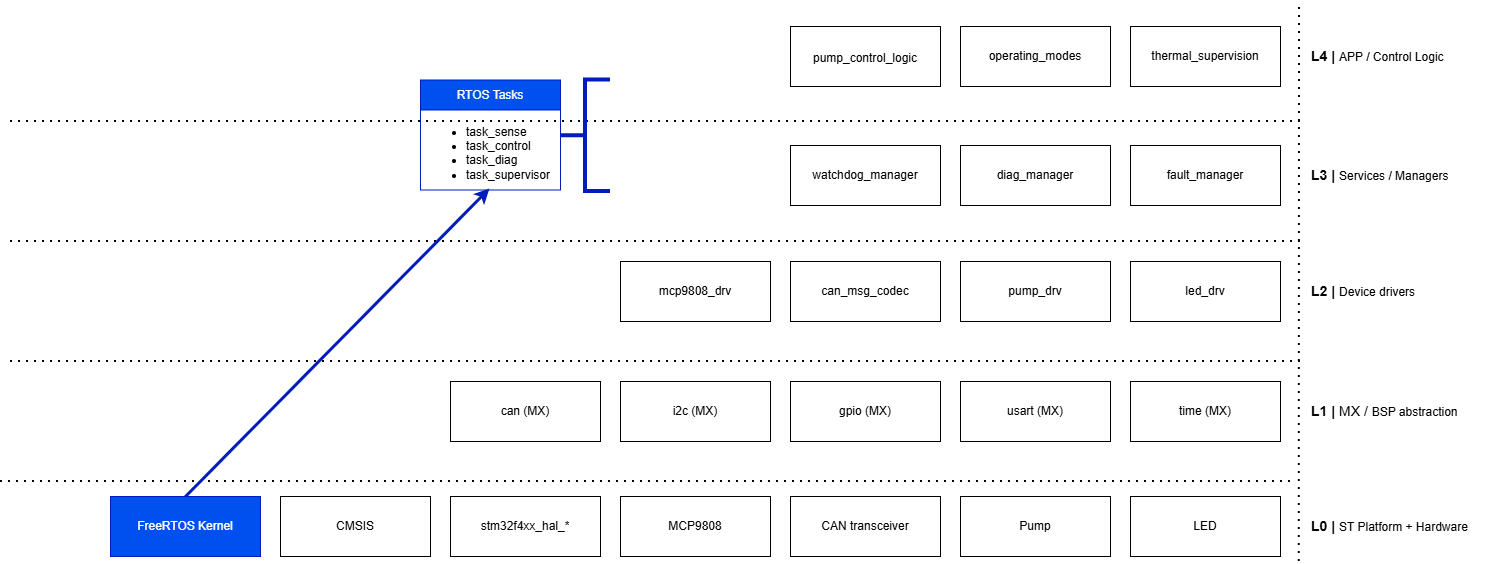

The diagram above was exported from draw.io. Its source (the exported page's mxGraphModel, read from the mxfile embedded in the PNG):
<mxGraphModel dx="2670" dy="885" grid="1" gridSize="10" guides="1" tooltips="1" connect="1" arrows="1" fold="1" page="1" pageScale="1" pageWidth="1169" pageHeight="827" math="0" shadow="0">
  <root>
    <mxCell id="0" />
    <mxCell id="1" parent="0" />
    <mxCell id="MRMFNRs-4Dt4fWdZpjwo-1" edge="1" parent="1" style="endArrow=none;dashed=1;html=1;dashPattern=1 3;strokeWidth=2;rounded=0;" value="">
      <mxGeometry height="50" relative="1" width="50" as="geometry">
        <mxPoint x="978.75" y="800" as="sourcePoint" />
        <mxPoint x="979" y="240" as="targetPoint" />
      </mxGeometry>
    </mxCell>
    <mxCell id="MRMFNRs-4Dt4fWdZpjwo-2" parent="1" style="rounded=0;whiteSpace=wrap;html=1;" value="stm32f4xx_hal_*" vertex="1">
      <mxGeometry height="60" width="150" x="130" y="735" as="geometry" />
    </mxCell>
    <mxCell id="MRMFNRs-4Dt4fWdZpjwo-3" parent="1" style="text;html=1;whiteSpace=wrap;strokeColor=none;fillColor=none;align=left;verticalAlign=middle;rounded=0;fontStyle=1;fontSize=14;" value="L0 |&amp;nbsp;&lt;span style=&quot;font-size: 12px; font-weight: 400;&quot;&gt;ST Platform + Hardware&lt;/span&gt;" vertex="1">
      <mxGeometry height="30" width="180" x="989" y="750" as="geometry" />
    </mxCell>
    <mxCell id="MRMFNRs-4Dt4fWdZpjwo-5" parent="1" style="swimlane;fontStyle=0;childLayout=stackLayout;horizontal=1;startSize=30;horizontalStack=0;resizeParent=1;resizeParentMax=0;resizeLast=0;collapsible=1;marginBottom=0;whiteSpace=wrap;html=1;fillColor=#0050ef;fontColor=#ffffff;strokeColor=#001DBC;" value="RTOS Tasks" vertex="1">
      <mxGeometry height="110" width="140" x="100" y="318.5" as="geometry" />
    </mxCell>
    <mxCell id="MRMFNRs-4Dt4fWdZpjwo-6" parent="MRMFNRs-4Dt4fWdZpjwo-5" style="text;strokeColor=none;fillColor=none;align=left;verticalAlign=middle;spacingLeft=4;spacingRight=4;overflow=hidden;points=[[0,0.5],[1,0.5]];portConstraint=eastwest;rotatable=0;whiteSpace=wrap;html=1;" value="&lt;ul&gt;&lt;li&gt;task_sense&lt;/li&gt;&lt;li&gt;task_control&lt;/li&gt;&lt;li&gt;task_diag&lt;/li&gt;&lt;li&gt;task_supervisor&lt;/li&gt;&lt;/ul&gt;&lt;div&gt;&lt;br&gt;&lt;/div&gt;" vertex="1">
      <mxGeometry height="80" width="140" y="30" as="geometry" />
    </mxCell>
    <mxCell id="MRMFNRs-4Dt4fWdZpjwo-9" parent="1" style="rounded=0;whiteSpace=wrap;html=1;" value="MCP9808" vertex="1">
      <mxGeometry height="60" width="150" x="300" y="735" as="geometry" />
    </mxCell>
    <mxCell id="MRMFNRs-4Dt4fWdZpjwo-10" parent="1" style="rounded=0;whiteSpace=wrap;html=1;" value="CMSIS" vertex="1">
      <mxGeometry height="60" width="150" x="-40" y="735" as="geometry" />
    </mxCell>
    <mxCell id="MRMFNRs-4Dt4fWdZpjwo-11" parent="1" style="rounded=0;whiteSpace=wrap;html=1;" value="CAN transceiver" vertex="1">
      <mxGeometry height="60" width="150" x="470" y="735" as="geometry" />
    </mxCell>
    <mxCell id="MRMFNRs-4Dt4fWdZpjwo-12" parent="1" style="rounded=0;whiteSpace=wrap;html=1;" value="i2c (MX)" vertex="1">
      <mxGeometry height="60" width="150" x="300" y="620" as="geometry" />
    </mxCell>
    <mxCell id="MRMFNRs-4Dt4fWdZpjwo-13" parent="1" style="text;html=1;whiteSpace=wrap;strokeColor=none;fillColor=none;align=left;verticalAlign=middle;rounded=0;fontStyle=1;fontSize=14;" value="L1 | &lt;span style=&quot;font-weight: normal;&quot;&gt;MX /&amp;nbsp;&lt;/span&gt;&lt;span style=&quot;font-size: 12px; font-weight: 400;&quot;&gt;BSP abstraction&lt;/span&gt;" vertex="1">
      <mxGeometry height="30" width="180" x="989" y="635" as="geometry" />
    </mxCell>
    <mxCell id="MRMFNRs-4Dt4fWdZpjwo-14" edge="1" parent="1" style="endArrow=none;dashed=1;html=1;dashPattern=1 3;strokeWidth=2;rounded=0;" value="">
      <mxGeometry height="50" relative="1" width="50" as="geometry">
        <mxPoint x="970" y="720" as="sourcePoint" />
        <mxPoint x="-320" y="720" as="targetPoint" />
      </mxGeometry>
    </mxCell>
    <mxCell id="MRMFNRs-4Dt4fWdZpjwo-15" parent="1" style="rounded=0;whiteSpace=wrap;html=1;" value="gpio (MX)" vertex="1">
      <mxGeometry height="60" width="150" x="470" y="620" as="geometry" />
    </mxCell>
    <mxCell id="MRMFNRs-4Dt4fWdZpjwo-16" parent="1" style="rounded=0;whiteSpace=wrap;html=1;" value="usart (MX)" vertex="1">
      <mxGeometry height="60" width="150" x="640" y="620" as="geometry" />
    </mxCell>
    <mxCell id="MRMFNRs-4Dt4fWdZpjwo-17" parent="1" style="rounded=0;whiteSpace=wrap;html=1;" value="time (MX)" vertex="1">
      <mxGeometry height="60" width="150" x="810" y="620" as="geometry" />
    </mxCell>
    <mxCell id="MRMFNRs-4Dt4fWdZpjwo-18" parent="1" style="rounded=0;whiteSpace=wrap;html=1;" value="Pump" vertex="1">
      <mxGeometry height="60" width="150" x="640" y="735" as="geometry" />
    </mxCell>
    <mxCell id="MRMFNRs-4Dt4fWdZpjwo-19" parent="1" style="rounded=0;whiteSpace=wrap;html=1;" value="mcp9808_drv" vertex="1">
      <mxGeometry height="60" width="150" x="300" y="500" as="geometry" />
    </mxCell>
    <mxCell id="MRMFNRs-4Dt4fWdZpjwo-20" edge="1" parent="1" style="endArrow=none;dashed=1;html=1;dashPattern=1 3;strokeWidth=2;rounded=0;" value="">
      <mxGeometry height="50" relative="1" width="50" as="geometry">
        <mxPoint x="980" y="600" as="sourcePoint" />
        <mxPoint x="-310" y="600" as="targetPoint" />
      </mxGeometry>
    </mxCell>
    <mxCell id="MRMFNRs-4Dt4fWdZpjwo-21" parent="1" style="rounded=0;whiteSpace=wrap;html=1;" value="LED" vertex="1">
      <mxGeometry height="60" width="150" x="810" y="735" as="geometry" />
    </mxCell>
    <mxCell id="MRMFNRs-4Dt4fWdZpjwo-22" parent="1" style="rounded=0;whiteSpace=wrap;html=1;" value="can_msg_codec" vertex="1">
      <mxGeometry height="60" width="150" x="470" y="500" as="geometry" />
    </mxCell>
    <mxCell id="MRMFNRs-4Dt4fWdZpjwo-23" parent="1" style="rounded=0;whiteSpace=wrap;html=1;" value="pump_drv" vertex="1">
      <mxGeometry height="60" width="150" x="640" y="500" as="geometry" />
    </mxCell>
    <mxCell id="MRMFNRs-4Dt4fWdZpjwo-24" parent="1" style="rounded=0;whiteSpace=wrap;html=1;" value="led_drv" vertex="1">
      <mxGeometry height="60" width="150" x="810" y="500" as="geometry" />
    </mxCell>
    <mxCell id="MRMFNRs-4Dt4fWdZpjwo-25" parent="1" style="text;html=1;whiteSpace=wrap;strokeColor=none;fillColor=none;align=left;verticalAlign=middle;rounded=0;fontStyle=1;fontSize=14;" value="L2 | &lt;span style=&quot;font-size: 12px; font-weight: 400;&quot;&gt;Device drivers&lt;/span&gt;" vertex="1">
      <mxGeometry height="30" width="180" x="989" y="515" as="geometry" />
    </mxCell>
    <mxCell id="MRMFNRs-4Dt4fWdZpjwo-26" edge="1" parent="1" style="endArrow=none;dashed=1;html=1;dashPattern=1 3;strokeWidth=2;rounded=0;" value="">
      <mxGeometry height="50" relative="1" width="50" as="geometry">
        <mxPoint x="980" y="480" as="sourcePoint" />
        <mxPoint x="-310" y="480" as="targetPoint" />
      </mxGeometry>
    </mxCell>
    <mxCell id="MRMFNRs-4Dt4fWdZpjwo-27" parent="1" style="text;html=1;whiteSpace=wrap;strokeColor=none;fillColor=none;align=left;verticalAlign=middle;rounded=0;fontStyle=1;fontSize=14;" value="L3 | &lt;span style=&quot;font-size: 12px; font-weight: 400;&quot;&gt;Services / Managers&lt;/span&gt;" vertex="1">
      <mxGeometry height="30" width="180" x="989" y="398.5" as="geometry" />
    </mxCell>
    <mxCell id="MRMFNRs-4Dt4fWdZpjwo-28" parent="1" style="rounded=0;whiteSpace=wrap;html=1;" value="fault_manager" vertex="1">
      <mxGeometry height="60" width="150" x="810" y="384" as="geometry" />
    </mxCell>
    <mxCell id="MRMFNRs-4Dt4fWdZpjwo-29" parent="1" style="rounded=0;whiteSpace=wrap;html=1;" value="&lt;span style=&quot;background-color: transparent; color: light-dark(rgb(0, 0, 0), rgb(255, 255, 255));&quot;&gt;thermal_supervision&lt;/span&gt;" vertex="1">
      <mxGeometry height="60" width="150" x="810" y="265" as="geometry" />
    </mxCell>
    <mxCell id="MRMFNRs-4Dt4fWdZpjwo-30" parent="1" style="text;html=1;whiteSpace=wrap;strokeColor=none;fillColor=none;align=left;verticalAlign=middle;rounded=0;fontStyle=1;fontSize=14;" value="L4 | &lt;span style=&quot;font-size: 12px; font-weight: 400;&quot;&gt;APP / Control Logic&lt;/span&gt;" vertex="1">
      <mxGeometry height="30" width="180" x="989" y="280" as="geometry" />
    </mxCell>
    <mxCell id="MRMFNRs-4Dt4fWdZpjwo-31" edge="1" parent="1" style="endArrow=none;dashed=1;html=1;dashPattern=1 3;strokeWidth=2;rounded=0;" value="">
      <mxGeometry height="50" relative="1" width="50" as="geometry">
        <mxPoint x="980" y="360" as="sourcePoint" />
        <mxPoint x="-310" y="360" as="targetPoint" />
      </mxGeometry>
    </mxCell>
    <mxCell id="MRMFNRs-4Dt4fWdZpjwo-32" parent="1" style="rounded=0;whiteSpace=wrap;html=1;" value="diag_manager" vertex="1">
      <mxGeometry height="60" width="150" x="640" y="384" as="geometry" />
    </mxCell>
    <mxCell id="MRMFNRs-4Dt4fWdZpjwo-33" parent="1" style="rounded=0;whiteSpace=wrap;html=1;" value="watchdog_manager" vertex="1">
      <mxGeometry height="60" width="150" x="470" y="384" as="geometry" />
    </mxCell>
    <mxCell id="MRMFNRs-4Dt4fWdZpjwo-34" parent="1" style="rounded=0;whiteSpace=wrap;html=1;" value="operating_modes" vertex="1">
      <mxGeometry height="60" width="150" x="640" y="265" as="geometry" />
    </mxCell>
    <mxCell id="MRMFNRs-4Dt4fWdZpjwo-35" parent="1" style="rounded=0;whiteSpace=wrap;html=1;" value="&lt;div&gt;&lt;span style=&quot;background-color: transparent; color: light-dark(rgb(0, 0, 0), rgb(255, 255, 255));&quot;&gt;&lt;br&gt;&lt;/span&gt;&lt;/div&gt;&lt;span style=&quot;background-color: transparent; color: light-dark(rgb(0, 0, 0), rgb(255, 255, 255));&quot;&gt;pump_control_logic&lt;/span&gt;&lt;br&gt;&lt;p data-start=&quot;4575&quot; data-end=&quot;4597&quot;&gt;&lt;/p&gt;" vertex="1">
      <mxGeometry height="60" width="150" x="470" y="265" as="geometry" />
    </mxCell>
    <mxCell id="MRMFNRs-4Dt4fWdZpjwo-36" parent="1" style="rounded=0;whiteSpace=wrap;html=1;" value="can (MX)" vertex="1">
      <mxGeometry height="60" width="150" x="130" y="620" as="geometry" />
    </mxCell>
    <mxCell id="MRMFNRs-4Dt4fWdZpjwo-37" parent="1" style="rounded=0;whiteSpace=wrap;html=1;fillColor=#0050ef;fontColor=#ffffff;strokeColor=#001DBC;" value="FreeRTOS Kernel" vertex="1">
      <mxGeometry height="60" width="150" x="-210" y="735" as="geometry" />
    </mxCell>
    <mxCell id="MRMFNRs-4Dt4fWdZpjwo-45" edge="1" parent="1" source="MRMFNRs-4Dt4fWdZpjwo-37" style="endArrow=classic;html=1;rounded=0;exitX=0.5;exitY=0;exitDx=0;exitDy=0;entryX=0.493;entryY=0.981;entryDx=0;entryDy=0;entryPerimeter=0;fillColor=#0050ef;strokeColor=#001DBC;strokeWidth=3;" target="MRMFNRs-4Dt4fWdZpjwo-6" value="">
      <mxGeometry height="50" relative="1" width="50" as="geometry">
        <mxPoint x="150" y="520" as="sourcePoint" />
        <mxPoint x="200" y="470" as="targetPoint" />
      </mxGeometry>
    </mxCell>
    <mxCell id="MRMFNRs-4Dt4fWdZpjwo-46" parent="1" style="strokeWidth=4;html=1;shape=mxgraph.flowchart.annotation_2;align=left;labelPosition=right;pointerEvents=1;fillColor=#0050ef;fontColor=#ffffff;strokeColor=#001DBC;" value="" vertex="1">
      <mxGeometry height="111.5" width="50" x="240" y="318.5" as="geometry" />
    </mxCell>
  </root>
</mxGraphModel>